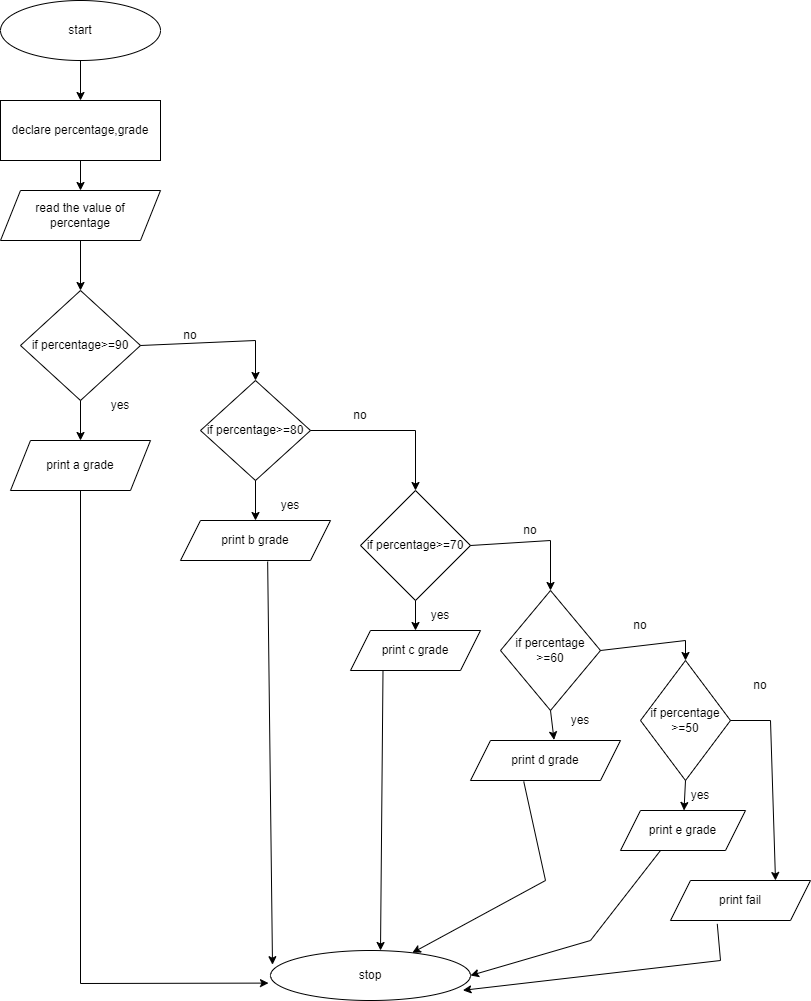

The diagram above was exported from draw.io. Its source (the exported page's mxGraphModel, read from the mxfile embedded in the PNG):
<mxGraphModel dx="1050" dy="573" grid="1" gridSize="10" guides="1" tooltips="1" connect="1" arrows="1" fold="1" page="1" pageScale="1" pageWidth="850" pageHeight="1100" math="0" shadow="0">
  <root>
    <mxCell id="0" />
    <mxCell id="1" parent="0" />
    <mxCell id="Pdr_j_gCQqoI1IvEAc3P-2" value="start" style="ellipse;whiteSpace=wrap;html=1;" vertex="1" parent="1">
      <mxGeometry x="30" y="20" width="160" height="60" as="geometry" />
    </mxCell>
    <mxCell id="Pdr_j_gCQqoI1IvEAc3P-3" value="declare percentage,grade" style="rounded=0;whiteSpace=wrap;html=1;" vertex="1" parent="1">
      <mxGeometry x="30" y="120" width="160" height="60" as="geometry" />
    </mxCell>
    <mxCell id="Pdr_j_gCQqoI1IvEAc3P-4" value="read the value of &lt;br&gt;percentage" style="shape=parallelogram;perimeter=parallelogramPerimeter;whiteSpace=wrap;html=1;fixedSize=1;" vertex="1" parent="1">
      <mxGeometry x="30" y="210" width="160" height="50" as="geometry" />
    </mxCell>
    <mxCell id="Pdr_j_gCQqoI1IvEAc3P-5" value="if percentage&amp;gt;=90" style="rhombus;whiteSpace=wrap;html=1;" vertex="1" parent="1">
      <mxGeometry x="50" y="310" width="120" height="110" as="geometry" />
    </mxCell>
    <mxCell id="Pdr_j_gCQqoI1IvEAc3P-6" value="print a grade" style="shape=parallelogram;perimeter=parallelogramPerimeter;whiteSpace=wrap;html=1;fixedSize=1;" vertex="1" parent="1">
      <mxGeometry x="40" y="460" width="140" height="50" as="geometry" />
    </mxCell>
    <mxCell id="Pdr_j_gCQqoI1IvEAc3P-7" value="" style="endArrow=classic;html=1;rounded=0;exitX=0.5;exitY=1;exitDx=0;exitDy=0;entryX=0.5;entryY=0;entryDx=0;entryDy=0;" edge="1" parent="1" source="Pdr_j_gCQqoI1IvEAc3P-5" target="Pdr_j_gCQqoI1IvEAc3P-6">
      <mxGeometry width="50" height="50" relative="1" as="geometry">
        <mxPoint x="400" y="520" as="sourcePoint" />
        <mxPoint x="450" y="470" as="targetPoint" />
        <Array as="points" />
      </mxGeometry>
    </mxCell>
    <mxCell id="Pdr_j_gCQqoI1IvEAc3P-8" value="if percentage&amp;gt;=80" style="rhombus;whiteSpace=wrap;html=1;" vertex="1" parent="1">
      <mxGeometry x="230" y="400" width="110" height="100" as="geometry" />
    </mxCell>
    <mxCell id="Pdr_j_gCQqoI1IvEAc3P-9" value="print b grade" style="shape=parallelogram;perimeter=parallelogramPerimeter;whiteSpace=wrap;html=1;fixedSize=1;" vertex="1" parent="1">
      <mxGeometry x="210" y="540" width="150" height="40" as="geometry" />
    </mxCell>
    <mxCell id="Pdr_j_gCQqoI1IvEAc3P-10" value="" style="endArrow=classic;html=1;rounded=0;exitX=0.5;exitY=1;exitDx=0;exitDy=0;" edge="1" parent="1" source="Pdr_j_gCQqoI1IvEAc3P-8" target="Pdr_j_gCQqoI1IvEAc3P-9">
      <mxGeometry width="50" height="50" relative="1" as="geometry">
        <mxPoint x="400" y="520" as="sourcePoint" />
        <mxPoint x="450" y="470" as="targetPoint" />
      </mxGeometry>
    </mxCell>
    <mxCell id="Pdr_j_gCQqoI1IvEAc3P-11" value="" style="endArrow=classic;html=1;rounded=0;exitX=1;exitY=0.5;exitDx=0;exitDy=0;entryX=0.5;entryY=0;entryDx=0;entryDy=0;" edge="1" parent="1" source="Pdr_j_gCQqoI1IvEAc3P-5" target="Pdr_j_gCQqoI1IvEAc3P-8">
      <mxGeometry width="50" height="50" relative="1" as="geometry">
        <mxPoint x="400" y="520" as="sourcePoint" />
        <mxPoint x="450" y="470" as="targetPoint" />
        <Array as="points">
          <mxPoint x="285" y="360" />
        </Array>
      </mxGeometry>
    </mxCell>
    <mxCell id="Pdr_j_gCQqoI1IvEAc3P-12" value="yes" style="text;html=1;strokeColor=none;fillColor=none;align=center;verticalAlign=middle;whiteSpace=wrap;rounded=0;" vertex="1" parent="1">
      <mxGeometry x="120" y="410" width="60" height="30" as="geometry" />
    </mxCell>
    <mxCell id="Pdr_j_gCQqoI1IvEAc3P-13" value="no" style="text;html=1;strokeColor=none;fillColor=none;align=center;verticalAlign=middle;whiteSpace=wrap;rounded=0;" vertex="1" parent="1">
      <mxGeometry x="190" y="340" width="60" height="30" as="geometry" />
    </mxCell>
    <mxCell id="Pdr_j_gCQqoI1IvEAc3P-14" value="yes" style="text;html=1;strokeColor=none;fillColor=none;align=center;verticalAlign=middle;whiteSpace=wrap;rounded=0;" vertex="1" parent="1">
      <mxGeometry x="290" y="510" width="60" height="30" as="geometry" />
    </mxCell>
    <mxCell id="Pdr_j_gCQqoI1IvEAc3P-15" value="" style="endArrow=classic;html=1;rounded=0;exitX=0.5;exitY=1;exitDx=0;exitDy=0;" edge="1" parent="1" source="Pdr_j_gCQqoI1IvEAc3P-2" target="Pdr_j_gCQqoI1IvEAc3P-3">
      <mxGeometry width="50" height="50" relative="1" as="geometry">
        <mxPoint x="400" y="320" as="sourcePoint" />
        <mxPoint x="450" y="270" as="targetPoint" />
      </mxGeometry>
    </mxCell>
    <mxCell id="Pdr_j_gCQqoI1IvEAc3P-16" value="" style="endArrow=classic;html=1;rounded=0;exitX=0.5;exitY=1;exitDx=0;exitDy=0;entryX=0.5;entryY=0;entryDx=0;entryDy=0;" edge="1" parent="1" source="Pdr_j_gCQqoI1IvEAc3P-3" target="Pdr_j_gCQqoI1IvEAc3P-4">
      <mxGeometry width="50" height="50" relative="1" as="geometry">
        <mxPoint x="400" y="320" as="sourcePoint" />
        <mxPoint x="450" y="270" as="targetPoint" />
      </mxGeometry>
    </mxCell>
    <mxCell id="Pdr_j_gCQqoI1IvEAc3P-17" value="" style="endArrow=classic;html=1;rounded=0;exitX=0.5;exitY=1;exitDx=0;exitDy=0;entryX=0.5;entryY=0;entryDx=0;entryDy=0;" edge="1" parent="1" source="Pdr_j_gCQqoI1IvEAc3P-4" target="Pdr_j_gCQqoI1IvEAc3P-5">
      <mxGeometry width="50" height="50" relative="1" as="geometry">
        <mxPoint x="400" y="320" as="sourcePoint" />
        <mxPoint x="450" y="270" as="targetPoint" />
      </mxGeometry>
    </mxCell>
    <mxCell id="Pdr_j_gCQqoI1IvEAc3P-18" value="if percentage&amp;gt;=70" style="rhombus;whiteSpace=wrap;html=1;" vertex="1" parent="1">
      <mxGeometry x="390" y="510" width="110" height="110" as="geometry" />
    </mxCell>
    <mxCell id="Pdr_j_gCQqoI1IvEAc3P-19" value="" style="endArrow=classic;html=1;rounded=0;exitX=1;exitY=0.5;exitDx=0;exitDy=0;entryX=0.5;entryY=0;entryDx=0;entryDy=0;" edge="1" parent="1" source="Pdr_j_gCQqoI1IvEAc3P-8" target="Pdr_j_gCQqoI1IvEAc3P-18">
      <mxGeometry width="50" height="50" relative="1" as="geometry">
        <mxPoint x="400" y="620" as="sourcePoint" />
        <mxPoint x="450" y="570" as="targetPoint" />
        <Array as="points">
          <mxPoint x="445" y="450" />
        </Array>
      </mxGeometry>
    </mxCell>
    <mxCell id="Pdr_j_gCQqoI1IvEAc3P-20" value="no" style="text;html=1;strokeColor=none;fillColor=none;align=center;verticalAlign=middle;whiteSpace=wrap;rounded=0;" vertex="1" parent="1">
      <mxGeometry x="360" y="420" width="60" height="30" as="geometry" />
    </mxCell>
    <mxCell id="Pdr_j_gCQqoI1IvEAc3P-21" value="print c grade" style="shape=parallelogram;perimeter=parallelogramPerimeter;whiteSpace=wrap;html=1;fixedSize=1;" vertex="1" parent="1">
      <mxGeometry x="380" y="650" width="130" height="40" as="geometry" />
    </mxCell>
    <mxCell id="Pdr_j_gCQqoI1IvEAc3P-22" value="" style="endArrow=classic;html=1;rounded=0;entryX=0.5;entryY=0;entryDx=0;entryDy=0;exitX=0.5;exitY=1;exitDx=0;exitDy=0;" edge="1" parent="1" source="Pdr_j_gCQqoI1IvEAc3P-18" target="Pdr_j_gCQqoI1IvEAc3P-21">
      <mxGeometry width="50" height="50" relative="1" as="geometry">
        <mxPoint x="400" y="620" as="sourcePoint" />
        <mxPoint x="450" y="570" as="targetPoint" />
      </mxGeometry>
    </mxCell>
    <mxCell id="Pdr_j_gCQqoI1IvEAc3P-23" value="yes" style="text;html=1;strokeColor=none;fillColor=none;align=center;verticalAlign=middle;whiteSpace=wrap;rounded=0;" vertex="1" parent="1">
      <mxGeometry x="440" y="620" width="60" height="30" as="geometry" />
    </mxCell>
    <mxCell id="Pdr_j_gCQqoI1IvEAc3P-24" value="if percentage&lt;br&gt;&amp;gt;=60" style="rhombus;whiteSpace=wrap;html=1;" vertex="1" parent="1">
      <mxGeometry x="530" y="610" width="100" height="120" as="geometry" />
    </mxCell>
    <mxCell id="Pdr_j_gCQqoI1IvEAc3P-25" value="" style="endArrow=classic;html=1;rounded=0;entryX=0.5;entryY=0;entryDx=0;entryDy=0;exitX=1;exitY=0.5;exitDx=0;exitDy=0;" edge="1" parent="1" source="Pdr_j_gCQqoI1IvEAc3P-18" target="Pdr_j_gCQqoI1IvEAc3P-24">
      <mxGeometry width="50" height="50" relative="1" as="geometry">
        <mxPoint x="550" y="595" as="sourcePoint" />
        <mxPoint x="450" y="660" as="targetPoint" />
        <Array as="points">
          <mxPoint x="580" y="560" />
        </Array>
      </mxGeometry>
    </mxCell>
    <mxCell id="Pdr_j_gCQqoI1IvEAc3P-28" value="no" style="text;html=1;strokeColor=none;fillColor=none;align=center;verticalAlign=middle;whiteSpace=wrap;rounded=0;" vertex="1" parent="1">
      <mxGeometry x="530" y="535" width="60" height="30" as="geometry" />
    </mxCell>
    <mxCell id="Pdr_j_gCQqoI1IvEAc3P-29" value="print d grade" style="shape=parallelogram;perimeter=parallelogramPerimeter;whiteSpace=wrap;html=1;fixedSize=1;" vertex="1" parent="1">
      <mxGeometry x="500" y="760" width="150" height="40" as="geometry" />
    </mxCell>
    <mxCell id="Pdr_j_gCQqoI1IvEAc3P-30" value="" style="endArrow=classic;html=1;rounded=0;exitX=0.5;exitY=1;exitDx=0;exitDy=0;entryX=0.557;entryY=-0.015;entryDx=0;entryDy=0;entryPerimeter=0;" edge="1" parent="1" source="Pdr_j_gCQqoI1IvEAc3P-24" target="Pdr_j_gCQqoI1IvEAc3P-29">
      <mxGeometry width="50" height="50" relative="1" as="geometry">
        <mxPoint x="400" y="810" as="sourcePoint" />
        <mxPoint x="450" y="760" as="targetPoint" />
      </mxGeometry>
    </mxCell>
    <mxCell id="Pdr_j_gCQqoI1IvEAc3P-31" value="if percentage&lt;br&gt;&amp;gt;=50" style="rhombus;whiteSpace=wrap;html=1;" vertex="1" parent="1">
      <mxGeometry x="670" y="680" width="90" height="120" as="geometry" />
    </mxCell>
    <mxCell id="Pdr_j_gCQqoI1IvEAc3P-32" value="print e grade" style="shape=parallelogram;perimeter=parallelogramPerimeter;whiteSpace=wrap;html=1;fixedSize=1;" vertex="1" parent="1">
      <mxGeometry x="650" y="830" width="125" height="40" as="geometry" />
    </mxCell>
    <mxCell id="Pdr_j_gCQqoI1IvEAc3P-33" value="" style="endArrow=classic;html=1;rounded=0;exitX=0.5;exitY=1;exitDx=0;exitDy=0;" edge="1" parent="1" source="Pdr_j_gCQqoI1IvEAc3P-31" target="Pdr_j_gCQqoI1IvEAc3P-32">
      <mxGeometry width="50" height="50" relative="1" as="geometry">
        <mxPoint x="400" y="900" as="sourcePoint" />
        <mxPoint x="450" y="850" as="targetPoint" />
      </mxGeometry>
    </mxCell>
    <mxCell id="Pdr_j_gCQqoI1IvEAc3P-34" value="" style="endArrow=classic;html=1;rounded=0;exitX=1;exitY=0.5;exitDx=0;exitDy=0;entryX=0.5;entryY=0;entryDx=0;entryDy=0;" edge="1" parent="1" source="Pdr_j_gCQqoI1IvEAc3P-24" target="Pdr_j_gCQqoI1IvEAc3P-31">
      <mxGeometry width="50" height="50" relative="1" as="geometry">
        <mxPoint x="400" y="900" as="sourcePoint" />
        <mxPoint x="720" y="660" as="targetPoint" />
        <Array as="points">
          <mxPoint x="715" y="660" />
        </Array>
      </mxGeometry>
    </mxCell>
    <mxCell id="Pdr_j_gCQqoI1IvEAc3P-35" value="print fail" style="shape=parallelogram;perimeter=parallelogramPerimeter;whiteSpace=wrap;html=1;fixedSize=1;" vertex="1" parent="1">
      <mxGeometry x="700" y="900" width="140" height="40" as="geometry" />
    </mxCell>
    <mxCell id="Pdr_j_gCQqoI1IvEAc3P-36" value="yes" style="text;html=1;strokeColor=none;fillColor=none;align=center;verticalAlign=middle;whiteSpace=wrap;rounded=0;" vertex="1" parent="1">
      <mxGeometry x="580" y="725" width="60" height="30" as="geometry" />
    </mxCell>
    <mxCell id="Pdr_j_gCQqoI1IvEAc3P-37" value="no" style="text;html=1;strokeColor=none;fillColor=none;align=center;verticalAlign=middle;whiteSpace=wrap;rounded=0;" vertex="1" parent="1">
      <mxGeometry x="640" y="630" width="60" height="30" as="geometry" />
    </mxCell>
    <mxCell id="Pdr_j_gCQqoI1IvEAc3P-38" value="yes" style="text;html=1;strokeColor=none;fillColor=none;align=center;verticalAlign=middle;whiteSpace=wrap;rounded=0;" vertex="1" parent="1">
      <mxGeometry x="700" y="800" width="60" height="30" as="geometry" />
    </mxCell>
    <mxCell id="Pdr_j_gCQqoI1IvEAc3P-42" value="" style="endArrow=classic;html=1;rounded=0;exitX=1;exitY=0.5;exitDx=0;exitDy=0;entryX=0.75;entryY=0;entryDx=0;entryDy=0;" edge="1" parent="1" source="Pdr_j_gCQqoI1IvEAc3P-31" target="Pdr_j_gCQqoI1IvEAc3P-35">
      <mxGeometry width="50" height="50" relative="1" as="geometry">
        <mxPoint x="400" y="860" as="sourcePoint" />
        <mxPoint x="450" y="810" as="targetPoint" />
        <Array as="points">
          <mxPoint x="800" y="740" />
        </Array>
      </mxGeometry>
    </mxCell>
    <mxCell id="Pdr_j_gCQqoI1IvEAc3P-43" value="no" style="text;html=1;strokeColor=none;fillColor=none;align=center;verticalAlign=middle;whiteSpace=wrap;rounded=0;" vertex="1" parent="1">
      <mxGeometry x="760" y="690" width="60" height="30" as="geometry" />
    </mxCell>
    <mxCell id="Pdr_j_gCQqoI1IvEAc3P-44" value="stop" style="ellipse;whiteSpace=wrap;html=1;" vertex="1" parent="1">
      <mxGeometry x="300" y="970" width="200" height="50" as="geometry" />
    </mxCell>
    <mxCell id="Pdr_j_gCQqoI1IvEAc3P-45" value="" style="endArrow=classic;html=1;rounded=0;exitX=0.5;exitY=1;exitDx=0;exitDy=0;entryX=-0.01;entryY=0.652;entryDx=0;entryDy=0;entryPerimeter=0;" edge="1" parent="1" source="Pdr_j_gCQqoI1IvEAc3P-6" target="Pdr_j_gCQqoI1IvEAc3P-44">
      <mxGeometry width="50" height="50" relative="1" as="geometry">
        <mxPoint x="400" y="660" as="sourcePoint" />
        <mxPoint x="110" y="990" as="targetPoint" />
        <Array as="points">
          <mxPoint x="110" y="1003" />
        </Array>
      </mxGeometry>
    </mxCell>
    <mxCell id="Pdr_j_gCQqoI1IvEAc3P-46" value="" style="endArrow=classic;html=1;rounded=0;exitX=0.581;exitY=1.025;exitDx=0;exitDy=0;exitPerimeter=0;entryX=0.01;entryY=0.284;entryDx=0;entryDy=0;entryPerimeter=0;" edge="1" parent="1" source="Pdr_j_gCQqoI1IvEAc3P-9" target="Pdr_j_gCQqoI1IvEAc3P-44">
      <mxGeometry width="50" height="50" relative="1" as="geometry">
        <mxPoint x="400" y="760" as="sourcePoint" />
        <mxPoint x="450" y="710" as="targetPoint" />
      </mxGeometry>
    </mxCell>
    <mxCell id="Pdr_j_gCQqoI1IvEAc3P-47" value="" style="endArrow=classic;html=1;rounded=0;exitX=0.25;exitY=1;exitDx=0;exitDy=0;entryX=0.55;entryY=0;entryDx=0;entryDy=0;entryPerimeter=0;" edge="1" parent="1" source="Pdr_j_gCQqoI1IvEAc3P-21" target="Pdr_j_gCQqoI1IvEAc3P-44">
      <mxGeometry width="50" height="50" relative="1" as="geometry">
        <mxPoint x="400" y="760" as="sourcePoint" />
        <mxPoint x="450" y="710" as="targetPoint" />
      </mxGeometry>
    </mxCell>
    <mxCell id="Pdr_j_gCQqoI1IvEAc3P-48" value="" style="endArrow=classic;html=1;rounded=0;exitX=0.355;exitY=1.025;exitDx=0;exitDy=0;exitPerimeter=0;" edge="1" parent="1" source="Pdr_j_gCQqoI1IvEAc3P-29" target="Pdr_j_gCQqoI1IvEAc3P-44">
      <mxGeometry width="50" height="50" relative="1" as="geometry">
        <mxPoint x="400" y="760" as="sourcePoint" />
        <mxPoint x="450" y="710" as="targetPoint" />
        <Array as="points">
          <mxPoint x="575" y="900" />
        </Array>
      </mxGeometry>
    </mxCell>
    <mxCell id="Pdr_j_gCQqoI1IvEAc3P-49" value="" style="endArrow=classic;html=1;rounded=0;exitX=0.32;exitY=1;exitDx=0;exitDy=0;exitPerimeter=0;entryX=1;entryY=0.5;entryDx=0;entryDy=0;" edge="1" parent="1" source="Pdr_j_gCQqoI1IvEAc3P-32" target="Pdr_j_gCQqoI1IvEAc3P-44">
      <mxGeometry width="50" height="50" relative="1" as="geometry">
        <mxPoint x="400" y="760" as="sourcePoint" />
        <mxPoint x="450" y="710" as="targetPoint" />
        <Array as="points">
          <mxPoint x="620" y="960" />
        </Array>
      </mxGeometry>
    </mxCell>
    <mxCell id="Pdr_j_gCQqoI1IvEAc3P-51" value="" style="endArrow=classic;html=1;rounded=0;exitX=0.334;exitY=1.085;exitDx=0;exitDy=0;exitPerimeter=0;entryX=0.962;entryY=0.796;entryDx=0;entryDy=0;entryPerimeter=0;" edge="1" parent="1" source="Pdr_j_gCQqoI1IvEAc3P-35" target="Pdr_j_gCQqoI1IvEAc3P-44">
      <mxGeometry width="50" height="50" relative="1" as="geometry">
        <mxPoint x="400" y="760" as="sourcePoint" />
        <mxPoint x="450" y="710" as="targetPoint" />
        <Array as="points">
          <mxPoint x="750" y="980" />
        </Array>
      </mxGeometry>
    </mxCell>
  </root>
</mxGraphModel>